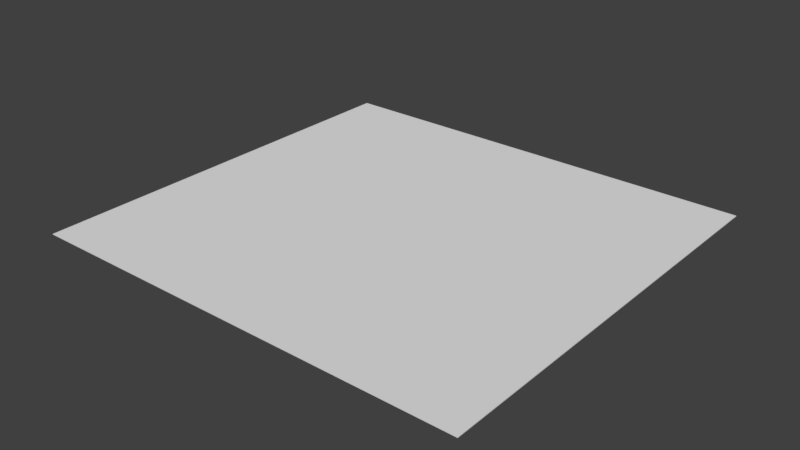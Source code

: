 # Source: PlaneWall_BaseMesh_0.1.blend  (saved by Blender 2.78.0; exported with 4.5.12 LTS)
import bpy
from mathutils import Matrix  # noqa: F401  (used for matrix-valued properties, if any)

bpy.ops.wm.read_factory_settings(use_empty=True)
scene = bpy.context.scene
scene.name = 'Scene'

# ---- collections
col_collection_2 = bpy.data.collections.new('Collection 2'); scene.collection.children.link(col_collection_2)

# ---- materials (node trees are filled in below, after node groups)
mat_planewall_material = bpy.data.materials.new('PlaneWall_Material')
mat_planewall_material.alpha_threshold = 0.0
mat_planewall_material.use_transparent_shadow = False
mat_planewall_material.roughness = 0.5

# ---- material node trees

# ---- world
world_world = bpy.data.worlds.new('World'); scene.world = world_world
world_world.color = (0.05088, 0.05088, 0.05088)
world_world.use_sun_shadow = False
world_world.sun_shadow_jitter_overblur = 0.0
world_world.cycles.sampling_method = 'MANUAL'

# ---- meshes
me_plane = bpy.data.meshes.new('Plane')
me_plane.from_pydata([(0.0, 0.0, 0.0), (3.0, 0.0, 0.0), (0.0, 2.811, 3.159e-07), (3.0, 2.811, 3.159e-07), (0.0, 2.811, -0.004999), (0.0, 1.229e-09, -0.005), (3.0, 1.229e-09, -0.005), (3.0, 2.811, -0.004999)], [], [(0, 1, 3, 2), (5, 4, 7, 6), (1, 6, 7, 3), (2, 4, 5, 0), (3, 7, 4, 2), (0, 5, 6, 1)])
_uv = me_plane.uv_layers.new(name='UVMap')
_uv.uv.foreach_set('vector', [9.996e-05, 9.996e-05, 0.4999, 9.996e-05, 0.4999, 0.4999, 9.996e-05, 0.4999, 0.0001, 0.5001, 0.4999, 0.5001, 0.4999, 0.9999, 9.996e-05, 0.9999, 0.5627, 0.275, 0.5667, 0.275, 0.5667, 0.5, 0.5627, 0.5, 0.5627, 0.725, 0.5667, 0.725, 0.5667, 0.95, 0.5627, 0.9499, 0.5627, 0.5, 0.5667, 0.5, 0.5667, 0.725, 0.5627, 0.725, 0.5627, 0.05001, 0.5667, 0.05006, 0.5667, 0.275, 0.5627, 0.275])
me_plane.materials.append(mat_planewall_material)
me_plane.use_remesh_preserve_volume = False
me_plane.use_remesh_preserve_attributes = False
me_plane.use_mirror_vertex_groups = False
me_plane.update()

# ---- objects
ob_planewall = bpy.data.objects.new('PlaneWall', me_plane)

# ---- transforms, parenting, visibility, modifiers, constraints
ob_planewall.location = (0.0, 0.0, 2.384e-07)
ob_planewall.lineart.crease_threshold = 0.0

# ---- collection membership
col_collection_2.objects.link(ob_planewall)

# ---- scene / render settings (as saved in the file)
scene.frame_start = 1; scene.frame_end = 250; scene.frame_set(1)
scene.render.engine = 'BLENDER_EEVEE_NEXT'
scene.render.resolution_percentage = 50
scene.render.fps = 30
scene.render.dither_intensity = 0.0
scene.cycles.use_denoising = False
scene.cycles.samples = 128
scene.cycles.sampling_pattern = 'TABULATED_SOBOL'
scene.cycles.light_sampling_threshold = 0.0
scene.cycles.use_adaptive_sampling = False
scene.cycles.use_light_tree = False
scene.cycles.blur_glossy = 0.0
scene.cycles.sample_clamp_indirect = 0.0
scene.view_settings.view_transform = 'Standard'
bpy.context.view_layer.update()

# ---- added for rendering (the .blend has no active camera and no usable light): camera, sun
cam_auto = bpy.data.cameras.new('AutoCamera')
cam_auto.lens = 50.0
cam_auto.sensor_width = 36.0
cam_auto.clip_end = 1000.0
ob_auto_camera = bpy.data.objects.new('AutoCamera', cam_auto)
scene.collection.objects.link(ob_auto_camera)
ob_auto_camera.location = (5.30376, -3.15901, 3.04051)
ob_auto_camera.rotation_euler = (1.09748, -7.21219e-08, 0.694738)
scene.camera = ob_auto_camera
light_auto_sun = bpy.data.lights.new('AutoSun', 'SUN')
light_auto_sun.energy = 3.0
light_auto_sun.angle = 0.0523599
ob_auto_sun = bpy.data.objects.new('AutoSun', light_auto_sun)
scene.collection.objects.link(ob_auto_sun)
ob_auto_sun.rotation_euler = (0.872665, 0.174533, 0.523599)
bpy.context.view_layer.update()
